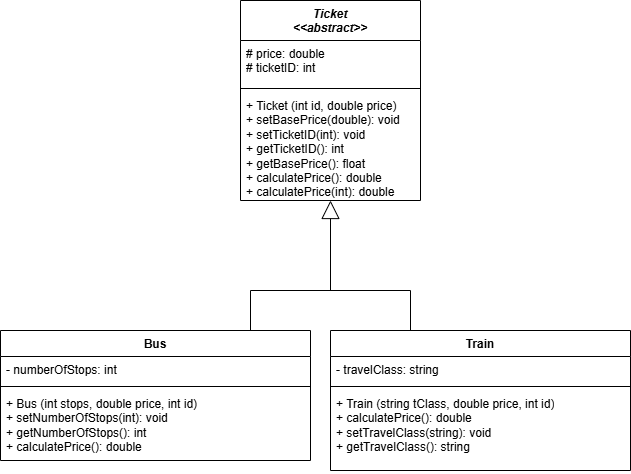

The diagram above was exported from draw.io. Its source (the exported page's mxGraphModel, read from the mxfile embedded in the PNG):
<mxGraphModel dx="163" dy="403" grid="1" gridSize="10" guides="1" tooltips="1" connect="1" arrows="1" fold="1" page="1" pageScale="1" pageWidth="850" pageHeight="1100" math="0" shadow="0">
  <root>
    <mxCell id="0" />
    <mxCell id="1" parent="0" />
    <mxCell id="vjcdQnKwUC5NwHq4FUmI-1" value="&lt;i&gt;Ticket&lt;/i&gt;&lt;div&gt;&lt;i&gt;&amp;lt;&amp;lt;abstract&amp;gt;&amp;gt;&lt;/i&gt;&lt;/div&gt;" style="swimlane;fontStyle=1;align=center;verticalAlign=top;childLayout=stackLayout;horizontal=1;startSize=40;horizontalStack=0;resizeParent=1;resizeParentMax=0;resizeLast=0;collapsible=1;marginBottom=0;whiteSpace=wrap;html=1;" parent="1" vertex="1">
      <mxGeometry x="320" y="20" width="180" height="200" as="geometry" />
    </mxCell>
    <mxCell id="vjcdQnKwUC5NwHq4FUmI-2" value="# price: double&lt;div&gt;# ticketID: int&lt;/div&gt;" style="text;strokeColor=none;fillColor=none;align=left;verticalAlign=top;spacingLeft=4;spacingRight=4;overflow=hidden;rotatable=0;points=[[0,0.5],[1,0.5]];portConstraint=eastwest;whiteSpace=wrap;html=1;" parent="vjcdQnKwUC5NwHq4FUmI-1" vertex="1">
      <mxGeometry y="40" width="180" height="44" as="geometry" />
    </mxCell>
    <mxCell id="vjcdQnKwUC5NwHq4FUmI-3" value="" style="line;strokeWidth=1;fillColor=none;align=left;verticalAlign=middle;spacingTop=-1;spacingLeft=3;spacingRight=3;rotatable=0;labelPosition=right;points=[];portConstraint=eastwest;strokeColor=inherit;" parent="vjcdQnKwUC5NwHq4FUmI-1" vertex="1">
      <mxGeometry y="84" width="180" height="8" as="geometry" />
    </mxCell>
    <mxCell id="vjcdQnKwUC5NwHq4FUmI-4" value="+ Ticket (int id, double price)&lt;div&gt;&lt;span style=&quot;background-color: transparent; color: light-dark(rgb(0, 0, 0), rgb(255, 255, 255));&quot;&gt;+ setBasePrice(double): void&lt;/span&gt;&lt;div&gt;+ setTicketID(int): void&lt;/div&gt;&lt;div class=&quot;custom-cursor-default-hover&quot;&gt;+ getTicketID(): int&lt;/div&gt;&lt;div class=&quot;custom-cursor-default-hover&quot;&gt;+ getBasePrice(): float&lt;/div&gt;&lt;div class=&quot;custom-cursor-default-hover&quot;&gt;+ calculatePrice(): double&lt;/div&gt;&lt;div class=&quot;custom-cursor-default-hover&quot;&gt;+ calculatePrice(int): double&lt;/div&gt;&lt;/div&gt;" style="text;strokeColor=none;fillColor=none;align=left;verticalAlign=top;spacingLeft=4;spacingRight=4;overflow=hidden;rotatable=0;points=[[0,0.5],[1,0.5]];portConstraint=eastwest;whiteSpace=wrap;html=1;" parent="vjcdQnKwUC5NwHq4FUmI-1" vertex="1">
      <mxGeometry y="92" width="180" height="108" as="geometry" />
    </mxCell>
    <mxCell id="vjcdQnKwUC5NwHq4FUmI-5" value="&lt;div&gt;Bus&lt;/div&gt;" style="swimlane;fontStyle=1;align=center;verticalAlign=top;childLayout=stackLayout;horizontal=1;startSize=26;horizontalStack=0;resizeParent=1;resizeParentMax=0;resizeLast=0;collapsible=1;marginBottom=0;whiteSpace=wrap;html=1;" parent="1" vertex="1">
      <mxGeometry x="80" y="350" width="310" height="130" as="geometry" />
    </mxCell>
    <mxCell id="vjcdQnKwUC5NwHq4FUmI-6" value="- numberOfStops: int" style="text;strokeColor=none;fillColor=none;align=left;verticalAlign=top;spacingLeft=4;spacingRight=4;overflow=hidden;rotatable=0;points=[[0,0.5],[1,0.5]];portConstraint=eastwest;whiteSpace=wrap;html=1;" parent="vjcdQnKwUC5NwHq4FUmI-5" vertex="1">
      <mxGeometry y="26" width="310" height="26" as="geometry" />
    </mxCell>
    <mxCell id="vjcdQnKwUC5NwHq4FUmI-7" value="" style="line;strokeWidth=1;fillColor=none;align=left;verticalAlign=middle;spacingTop=-1;spacingLeft=3;spacingRight=3;rotatable=0;labelPosition=right;points=[];portConstraint=eastwest;strokeColor=inherit;" parent="vjcdQnKwUC5NwHq4FUmI-5" vertex="1">
      <mxGeometry y="52" width="310" height="8" as="geometry" />
    </mxCell>
    <mxCell id="vjcdQnKwUC5NwHq4FUmI-8" value="&lt;div&gt;+ Bus (int stops, double&lt;span style=&quot;background-color: transparent; color: light-dark(rgb(0, 0, 0), rgb(255, 255, 255));&quot;&gt;&amp;nbsp;price, int id&lt;/span&gt;&lt;span style=&quot;background-color: transparent; color: light-dark(rgb(0, 0, 0), rgb(255, 255, 255));&quot;&gt;)&lt;/span&gt;&lt;/div&gt;&lt;div&gt;+ set&lt;span style=&quot;background-color: transparent; color: light-dark(rgb(0, 0, 0), rgb(255, 255, 255));&quot;&gt;NumberOfStops(int): void&lt;/span&gt;&lt;/div&gt;+ getNumberOfStops(): int&lt;div&gt;+ calculatePrice(): double&lt;br&gt;&lt;div&gt;&lt;br&gt;&lt;/div&gt;&lt;/div&gt;" style="text;strokeColor=none;fillColor=none;align=left;verticalAlign=top;spacingLeft=4;spacingRight=4;overflow=hidden;rotatable=0;points=[[0,0.5],[1,0.5]];portConstraint=eastwest;whiteSpace=wrap;html=1;" parent="vjcdQnKwUC5NwHq4FUmI-5" vertex="1">
      <mxGeometry y="60" width="310" height="70" as="geometry" />
    </mxCell>
    <mxCell id="vjcdQnKwUC5NwHq4FUmI-9" value="&lt;div&gt;Train&lt;/div&gt;" style="swimlane;fontStyle=1;align=center;verticalAlign=top;childLayout=stackLayout;horizontal=1;startSize=26;horizontalStack=0;resizeParent=1;resizeParentMax=0;resizeLast=0;collapsible=1;marginBottom=0;whiteSpace=wrap;html=1;" parent="1" vertex="1">
      <mxGeometry x="410" y="350" width="300" height="140" as="geometry" />
    </mxCell>
    <mxCell id="vjcdQnKwUC5NwHq4FUmI-10" value="- travelClass: string" style="text;strokeColor=none;fillColor=none;align=left;verticalAlign=top;spacingLeft=4;spacingRight=4;overflow=hidden;rotatable=0;points=[[0,0.5],[1,0.5]];portConstraint=eastwest;whiteSpace=wrap;html=1;" parent="vjcdQnKwUC5NwHq4FUmI-9" vertex="1">
      <mxGeometry y="26" width="300" height="26" as="geometry" />
    </mxCell>
    <mxCell id="vjcdQnKwUC5NwHq4FUmI-11" value="" style="line;strokeWidth=1;fillColor=none;align=left;verticalAlign=middle;spacingTop=-1;spacingLeft=3;spacingRight=3;rotatable=0;labelPosition=right;points=[];portConstraint=eastwest;strokeColor=inherit;" parent="vjcdQnKwUC5NwHq4FUmI-9" vertex="1">
      <mxGeometry y="52" width="300" height="8" as="geometry" />
    </mxCell>
    <mxCell id="vjcdQnKwUC5NwHq4FUmI-12" value="&lt;div&gt;+ Train (string tClass, double&lt;span style=&quot;background-color: transparent; color: light-dark(rgb(0, 0, 0), rgb(255, 255, 255));&quot;&gt;&amp;nbsp;price, int id&lt;/span&gt;&lt;span style=&quot;background-color: transparent; color: light-dark(rgb(0, 0, 0), rgb(255, 255, 255));&quot;&gt;)&lt;/span&gt;&lt;/div&gt;&lt;div&gt;&lt;span style=&quot;background-color: transparent; color: light-dark(rgb(0, 0, 0), rgb(255, 255, 255));&quot;&gt;+ calculatePrice(): double&lt;/span&gt;&lt;/div&gt;&lt;div&gt;+ setTravelClass(string): void&lt;/div&gt;+ getTravelClass(): string&lt;div&gt;&lt;br&gt;&lt;/div&gt;" style="text;strokeColor=none;fillColor=none;align=left;verticalAlign=top;spacingLeft=4;spacingRight=4;overflow=hidden;rotatable=0;points=[[0,0.5],[1,0.5]];portConstraint=eastwest;whiteSpace=wrap;html=1;" parent="vjcdQnKwUC5NwHq4FUmI-9" vertex="1">
      <mxGeometry y="60" width="300" height="80" as="geometry" />
    </mxCell>
    <mxCell id="lACnZHR5GjQp7gtArCZx-6" value="" style="endArrow=none;html=1;edgeStyle=orthogonalEdgeStyle;rounded=0;fontSize=12;startSize=8;endSize=8;curved=1;" parent="1" edge="1">
      <mxGeometry relative="1" as="geometry">
        <mxPoint x="330" y="310" as="sourcePoint" />
        <mxPoint x="490" y="310" as="targetPoint" />
      </mxGeometry>
    </mxCell>
    <mxCell id="lACnZHR5GjQp7gtArCZx-9" value="" style="endArrow=none;html=1;edgeStyle=orthogonalEdgeStyle;rounded=0;fontSize=12;startSize=8;endSize=8;curved=1;" parent="1" edge="1">
      <mxGeometry relative="1" as="geometry">
        <mxPoint x="330" y="350" as="sourcePoint" />
        <mxPoint x="330" y="310" as="targetPoint" />
        <Array as="points">
          <mxPoint x="330" y="350" />
        </Array>
      </mxGeometry>
    </mxCell>
    <mxCell id="lACnZHR5GjQp7gtArCZx-11" value="" style="endArrow=none;html=1;edgeStyle=orthogonalEdgeStyle;rounded=0;fontSize=12;startSize=8;endSize=8;curved=1;" parent="1" edge="1">
      <mxGeometry relative="1" as="geometry">
        <mxPoint x="490" y="350" as="sourcePoint" />
        <mxPoint x="490" y="310" as="targetPoint" />
        <Array as="points">
          <mxPoint x="490" y="350" />
        </Array>
      </mxGeometry>
    </mxCell>
    <mxCell id="aLDY9wFjDrpkDv1xrWaR-1" value="" style="endArrow=block;endSize=16;endFill=0;html=1;rounded=0;entryX=0.5;entryY=1;entryDx=0;entryDy=0;entryPerimeter=0;" edge="1" parent="1" target="vjcdQnKwUC5NwHq4FUmI-4">
      <mxGeometry width="160" relative="1" as="geometry">
        <mxPoint x="410" y="310" as="sourcePoint" />
        <mxPoint x="410" y="220" as="targetPoint" />
      </mxGeometry>
    </mxCell>
  </root>
</mxGraphModel>